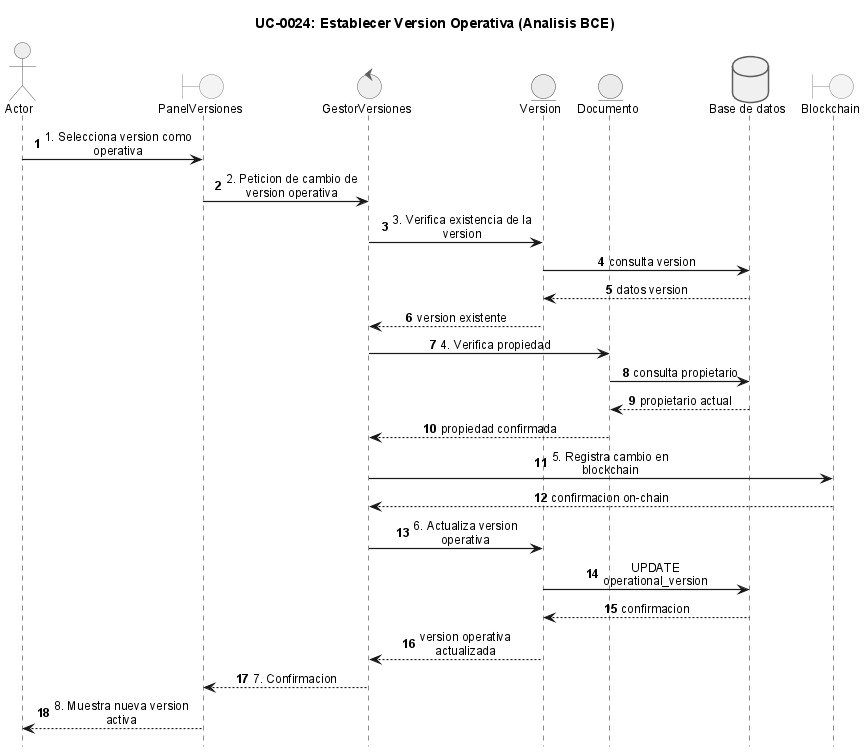

The diagram above was rendered by PlantUML. Its source (embedded in the PNG):
@startuml
!include _sequence-bce-style.puml

title UC-0024: Establecer Version Operativa (Analisis BCE)

actor Actor
boundary "PanelVersiones" as BF
control "GestorVersiones" as CV
entity "Version" as EV
entity "Documento" as ED

database "Base de datos" as DB
boundary "Blockchain" as BC

Actor -> BF : 1. Selecciona version como operativa
BF -> CV : 2. Peticion de cambio de version operativa
CV -> EV : 3. Verifica existencia de la version
EV -> DB : consulta version
DB --> EV : datos version
EV --> CV : version existente

CV -> ED : 4. Verifica propiedad
ED -> DB : consulta propietario
DB --> ED : propietario actual
ED --> CV : propiedad confirmada

CV -> BC : 5. Registra cambio en blockchain
BC --> CV : confirmacion on-chain

CV -> EV : 6. Actualiza version operativa
EV -> DB : UPDATE operational_version
DB --> EV : confirmacion
EV --> CV : version operativa actualizada

CV --> BF : 7. Confirmacion
BF --> Actor : 8. Muestra nueva version activa

@enduml